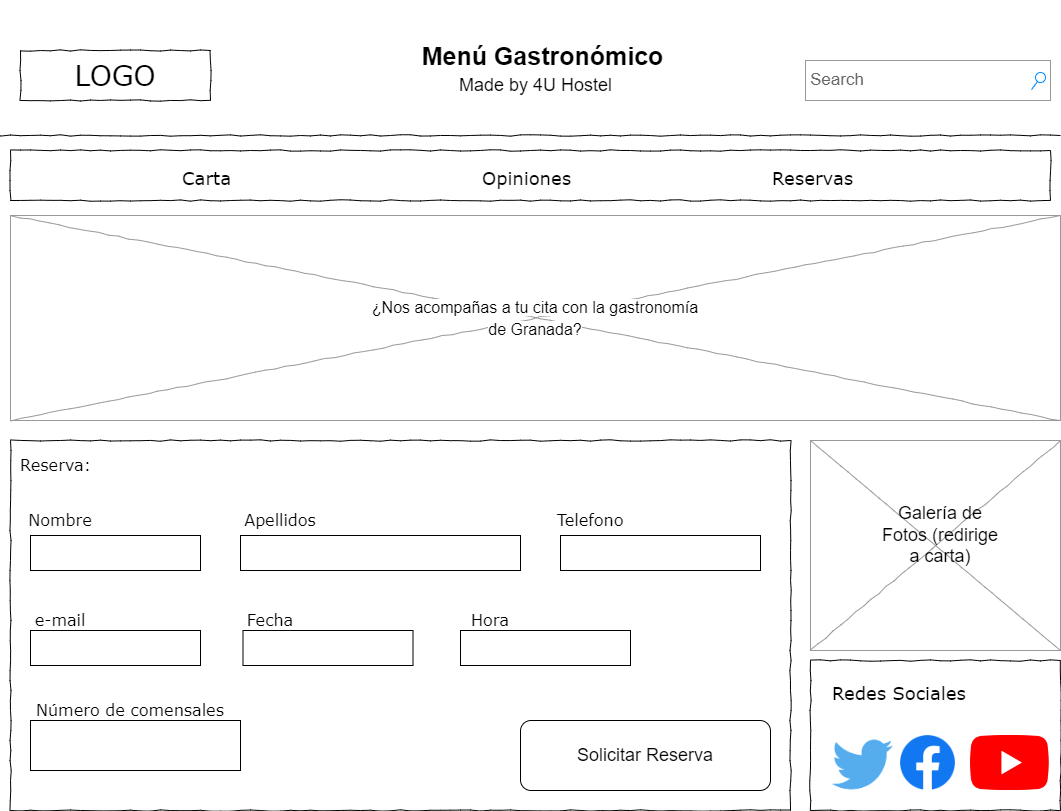

The diagram above was exported from draw.io. Its source (the exported page's mxGraphModel, read from the mxfile embedded in the PNG):
<mxGraphModel dx="1422" dy="737" grid="1" gridSize="10" guides="1" tooltips="1" connect="1" arrows="1" fold="1" page="1" pageScale="1" pageWidth="1100" pageHeight="850" background="#ffffff" math="0" shadow="0">
  <root>
    <mxCell id="0" />
    <mxCell id="1" parent="0" />
    <mxCell id="677b7b8949515195-2" value="LOGO" style="whiteSpace=wrap;html=1;rounded=0;shadow=0;labelBackgroundColor=none;strokeWidth=1;fontFamily=Verdana;fontSize=28;align=center;comic=1;" parent="1" vertex="1">
      <mxGeometry x="40" y="60" width="190" height="50" as="geometry" />
    </mxCell>
    <mxCell id="677b7b8949515195-3" value="Search" style="strokeWidth=1;shadow=0;dashed=0;align=center;html=1;shape=mxgraph.mockup.forms.searchBox;strokeColor=#999999;mainText=;strokeColor2=#008cff;fontColor=#666666;fontSize=17;align=left;spacingLeft=3;rounded=0;labelBackgroundColor=none;comic=1;" parent="1" vertex="1">
      <mxGeometry x="825" y="70" width="245" height="40" as="geometry" />
    </mxCell>
    <mxCell id="677b7b8949515195-9" value="" style="line;strokeWidth=1;html=1;rounded=0;shadow=0;labelBackgroundColor=none;fillColor=none;fontFamily=Verdana;fontSize=14;fontColor=#000000;align=center;comic=1;" parent="1" vertex="1">
      <mxGeometry x="20" y="140" width="1060" height="10" as="geometry" />
    </mxCell>
    <mxCell id="677b7b8949515195-10" value="" style="whiteSpace=wrap;html=1;rounded=0;shadow=0;labelBackgroundColor=none;strokeWidth=1;fillColor=none;fontFamily=Verdana;fontSize=12;align=center;comic=1;" parent="1" vertex="1">
      <mxGeometry x="30" y="160" width="1040" height="50" as="geometry" />
    </mxCell>
    <mxCell id="677b7b8949515195-11" value="&lt;font style=&quot;font-size: 18px&quot;&gt;Carta&lt;/font&gt;" style="text;html=1;points=[];align=left;verticalAlign=top;spacingTop=-4;fontSize=14;fontFamily=Verdana;fontStyle=0" parent="1" vertex="1">
      <mxGeometry x="200" y="175" width="60" height="20" as="geometry" />
    </mxCell>
    <mxCell id="677b7b8949515195-12" value="&lt;font style=&quot;font-size: 18px&quot;&gt;Opiniones&lt;/font&gt;" style="text;html=1;points=[];align=left;verticalAlign=top;spacingTop=-4;fontSize=14;fontFamily=Verdana" parent="1" vertex="1">
      <mxGeometry x="500" y="175" width="60" height="20" as="geometry" />
    </mxCell>
    <mxCell id="677b7b8949515195-13" value="&lt;font style=&quot;font-size: 18px;&quot;&gt;Reservas&lt;/font&gt;" style="text;html=1;points=[];align=left;verticalAlign=top;spacingTop=-4;fontSize=18;fontFamily=Verdana" parent="1" vertex="1">
      <mxGeometry x="790" y="175" width="60" height="20" as="geometry" />
    </mxCell>
    <mxCell id="677b7b8949515195-15" value="&lt;div style=&quot;font-size: 16px&quot;&gt;Reserva:&lt;/div&gt;" style="whiteSpace=wrap;html=1;rounded=0;shadow=0;labelBackgroundColor=none;strokeWidth=1;fillColor=none;fontFamily=Verdana;fontSize=12;align=left;verticalAlign=top;spacing=10;comic=1;" parent="1" vertex="1">
      <mxGeometry x="30" y="450" width="780" height="370" as="geometry" />
    </mxCell>
    <mxCell id="677b7b8949515195-16" value="" style="verticalLabelPosition=bottom;shadow=0;dashed=0;align=center;html=1;verticalAlign=top;strokeWidth=1;shape=mxgraph.mockup.graphics.simpleIcon;strokeColor=#999999;rounded=0;labelBackgroundColor=none;fontFamily=Verdana;fontSize=14;fontColor=#000000;comic=1;" parent="1" vertex="1">
      <mxGeometry x="30" y="225" width="1050" height="205" as="geometry" />
    </mxCell>
    <mxCell id="677b7b8949515195-26" value="" style="whiteSpace=wrap;html=1;rounded=0;shadow=0;labelBackgroundColor=none;strokeWidth=1;fillColor=none;fontFamily=Verdana;fontSize=12;align=center;comic=1;" parent="1" vertex="1">
      <mxGeometry x="830" y="670" width="250" height="150" as="geometry" />
    </mxCell>
    <mxCell id="677b7b8949515195-42" value="&lt;font style=&quot;font-size: 18px&quot;&gt;Redes Sociales&lt;/font&gt;" style="text;html=1;points=[];align=left;verticalAlign=top;spacingTop=-4;fontSize=14;fontFamily=Verdana" parent="1" vertex="1">
      <mxGeometry x="850" y="690" width="170" height="20" as="geometry" />
    </mxCell>
    <mxCell id="tHr--yeFzqNWFnihwjvY-1" value="&lt;font size=&quot;1&quot;&gt;&lt;b style=&quot;font-size: 25px&quot;&gt;Menú Gastronómico&lt;/b&gt;&lt;/font&gt;" style="text;html=1;strokeColor=none;fillColor=none;align=center;verticalAlign=middle;whiteSpace=wrap;rounded=0;" parent="1" vertex="1">
      <mxGeometry x="380" y="10" width="365" height="110" as="geometry" />
    </mxCell>
    <mxCell id="tHr--yeFzqNWFnihwjvY-20" value="" style="shape=image;verticalLabelPosition=bottom;labelBackgroundColor=default;verticalAlign=top;aspect=fixed;imageAspect=0;image=https://logodownload.org/wp-content/uploads/2014/10/youtube-logo-5-2.png;" parent="1" vertex="1">
      <mxGeometry x="990" y="745" width="78.8" height="55" as="geometry" />
    </mxCell>
    <mxCell id="tHr--yeFzqNWFnihwjvY-21" value="" style="shape=image;verticalLabelPosition=bottom;labelBackgroundColor=default;verticalAlign=top;aspect=fixed;imageAspect=0;image=http://assets.stickpng.com/images/580b57fcd9996e24bc43c53e.png;" parent="1" vertex="1">
      <mxGeometry x="837" y="730" width="90" height="90" as="geometry" />
    </mxCell>
    <mxCell id="tHr--yeFzqNWFnihwjvY-22" value="" style="shape=image;verticalLabelPosition=bottom;labelBackgroundColor=default;verticalAlign=top;aspect=fixed;imageAspect=0;image=https://upload.wikimedia.org/wikipedia/commons/thumb/0/05/Facebook_Logo_%282019%29.png/1024px-Facebook_Logo_%282019%29.png;" parent="1" vertex="1">
      <mxGeometry x="920" y="745" width="55" height="55" as="geometry" />
    </mxCell>
    <mxCell id="tHr--yeFzqNWFnihwjvY-23" value="" style="verticalLabelPosition=bottom;shadow=0;dashed=0;align=center;html=1;verticalAlign=top;strokeWidth=1;shape=mxgraph.mockup.graphics.simpleIcon;strokeColor=#999999;rounded=0;labelBackgroundColor=none;fontFamily=Verdana;fontSize=14;fontColor=#000000;comic=1;" parent="1" vertex="1">
      <mxGeometry x="830" y="450" width="250" height="210" as="geometry" />
    </mxCell>
    <mxCell id="tHr--yeFzqNWFnihwjvY-24" value="Galería de Fotos (redirige a carta)" style="text;html=1;strokeColor=none;fillColor=none;align=center;verticalAlign=middle;whiteSpace=wrap;rounded=0;fontSize=18;" parent="1" vertex="1">
      <mxGeometry x="900" y="515" width="120" height="60" as="geometry" />
    </mxCell>
    <mxCell id="tHr--yeFzqNWFnihwjvY-25" value="&lt;span style=&quot;font-size: 16px ; background-color: rgb(255 , 255 , 255)&quot;&gt;¿Nos acompañas a tu cita con la gastronomía de Granada?&lt;/span&gt;" style="text;html=1;strokeColor=none;fillColor=none;align=center;verticalAlign=middle;whiteSpace=wrap;rounded=0;fontSize=18;" parent="1" vertex="1">
      <mxGeometry x="380" y="277.5" width="350" height="100" as="geometry" />
    </mxCell>
    <mxCell id="tHr--yeFzqNWFnihwjvY-26" value="Solicitar Reserva" style="rounded=1;whiteSpace=wrap;html=1;fontSize=18;" parent="1" vertex="1">
      <mxGeometry x="540" y="730" width="250" height="70" as="geometry" />
    </mxCell>
    <mxCell id="tHr--yeFzqNWFnihwjvY-27" value="&lt;font size=&quot;1&quot;&gt;&lt;span style=&quot;font-size: 18px&quot;&gt;Made by 4U Hostel&lt;/span&gt;&lt;/font&gt;" style="text;html=1;strokeColor=none;fillColor=none;align=center;verticalAlign=middle;whiteSpace=wrap;rounded=0;" parent="1" vertex="1">
      <mxGeometry x="432.5" y="80" width="245" height="30" as="geometry" />
    </mxCell>
    <mxCell id="tHr--yeFzqNWFnihwjvY-28" value="" style="rounded=0;whiteSpace=wrap;html=1;labelBackgroundColor=none;fontFamily=Verdana;fontSize=25;fontColor=#000000;" parent="1" vertex="1">
      <mxGeometry x="50" y="545" width="170" height="35" as="geometry" />
    </mxCell>
    <mxCell id="tHr--yeFzqNWFnihwjvY-29" value="&lt;font style=&quot;font-size: 16px&quot;&gt;Nombre&lt;/font&gt;" style="text;html=1;strokeColor=none;fillColor=none;align=center;verticalAlign=middle;whiteSpace=wrap;rounded=0;labelBackgroundColor=none;fontFamily=Verdana;fontSize=25;fontColor=#000000;" parent="1" vertex="1">
      <mxGeometry x="50" y="510" width="60" height="30" as="geometry" />
    </mxCell>
    <mxCell id="tHr--yeFzqNWFnihwjvY-31" value="&lt;font style=&quot;font-size: 16px&quot;&gt;Hora&lt;/font&gt;" style="text;html=1;strokeColor=none;fillColor=none;align=center;verticalAlign=middle;whiteSpace=wrap;rounded=0;labelBackgroundColor=none;fontFamily=Verdana;fontSize=25;fontColor=#000000;" parent="1" vertex="1">
      <mxGeometry x="480" y="610" width="60" height="30" as="geometry" />
    </mxCell>
    <mxCell id="tHr--yeFzqNWFnihwjvY-32" value="&lt;font style=&quot;font-size: 16px&quot;&gt;Telefono&lt;/font&gt;" style="text;html=1;strokeColor=none;fillColor=none;align=center;verticalAlign=middle;whiteSpace=wrap;rounded=0;labelBackgroundColor=none;fontFamily=Verdana;fontSize=25;fontColor=#000000;" parent="1" vertex="1">
      <mxGeometry x="580" y="510" width="60" height="30" as="geometry" />
    </mxCell>
    <mxCell id="tHr--yeFzqNWFnihwjvY-33" value="&lt;font style=&quot;font-size: 16px&quot;&gt;Fecha&lt;/font&gt;" style="text;html=1;strokeColor=none;fillColor=none;align=center;verticalAlign=middle;whiteSpace=wrap;rounded=0;labelBackgroundColor=none;fontFamily=Verdana;fontSize=25;fontColor=#000000;" parent="1" vertex="1">
      <mxGeometry x="260" y="610" width="60" height="30" as="geometry" />
    </mxCell>
    <mxCell id="tHr--yeFzqNWFnihwjvY-34" value="&lt;font style=&quot;font-size: 16px&quot;&gt;Número de comensales&lt;/font&gt;" style="text;html=1;strokeColor=none;fillColor=none;align=center;verticalAlign=middle;whiteSpace=wrap;rounded=0;labelBackgroundColor=none;fontFamily=Verdana;fontSize=25;fontColor=#000000;" parent="1" vertex="1">
      <mxGeometry x="40" y="700" width="220" height="30" as="geometry" />
    </mxCell>
    <mxCell id="tHr--yeFzqNWFnihwjvY-36" value="&lt;font style=&quot;font-size: 16px&quot;&gt;Apellidos&lt;/font&gt;" style="text;html=1;strokeColor=none;fillColor=none;align=center;verticalAlign=middle;whiteSpace=wrap;rounded=0;labelBackgroundColor=none;fontFamily=Verdana;fontSize=25;fontColor=#000000;" parent="1" vertex="1">
      <mxGeometry x="270" y="510" width="60" height="30" as="geometry" />
    </mxCell>
    <mxCell id="tHr--yeFzqNWFnihwjvY-37" value="" style="rounded=0;whiteSpace=wrap;html=1;labelBackgroundColor=none;fontFamily=Verdana;fontSize=25;fontColor=#000000;" parent="1" vertex="1">
      <mxGeometry x="260" y="545" width="280" height="35" as="geometry" />
    </mxCell>
    <mxCell id="tHr--yeFzqNWFnihwjvY-38" value="" style="rounded=0;whiteSpace=wrap;html=1;labelBackgroundColor=none;fontFamily=Verdana;fontSize=25;fontColor=#000000;" parent="1" vertex="1">
      <mxGeometry x="580" y="545" width="200" height="35" as="geometry" />
    </mxCell>
    <mxCell id="tHr--yeFzqNWFnihwjvY-40" value="&lt;font style=&quot;font-size: 16px&quot;&gt;e-mail&lt;/font&gt;" style="text;html=1;strokeColor=none;fillColor=none;align=center;verticalAlign=middle;whiteSpace=wrap;rounded=0;labelBackgroundColor=none;fontFamily=Verdana;fontSize=25;fontColor=#000000;" parent="1" vertex="1">
      <mxGeometry x="50" y="610" width="60" height="30" as="geometry" />
    </mxCell>
    <mxCell id="tHr--yeFzqNWFnihwjvY-42" value="" style="rounded=0;whiteSpace=wrap;html=1;labelBackgroundColor=none;fontFamily=Verdana;fontSize=25;fontColor=#000000;" parent="1" vertex="1">
      <mxGeometry x="50" y="640" width="170" height="35" as="geometry" />
    </mxCell>
    <mxCell id="tHr--yeFzqNWFnihwjvY-43" value="" style="rounded=0;whiteSpace=wrap;html=1;labelBackgroundColor=none;fontFamily=Verdana;fontSize=25;fontColor=#000000;" parent="1" vertex="1">
      <mxGeometry x="262.5" y="640" width="170" height="35" as="geometry" />
    </mxCell>
    <mxCell id="tHr--yeFzqNWFnihwjvY-46" value="" style="rounded=0;whiteSpace=wrap;html=1;labelBackgroundColor=none;fontFamily=Verdana;fontSize=25;fontColor=#000000;" parent="1" vertex="1">
      <mxGeometry x="480" y="640" width="170" height="35" as="geometry" />
    </mxCell>
    <mxCell id="tHr--yeFzqNWFnihwjvY-47" value="" style="rounded=0;whiteSpace=wrap;html=1;labelBackgroundColor=none;fontFamily=Verdana;fontSize=25;fontColor=#000000;" parent="1" vertex="1">
      <mxGeometry x="50" y="730" width="210" height="50" as="geometry" />
    </mxCell>
  </root>
</mxGraphModel>